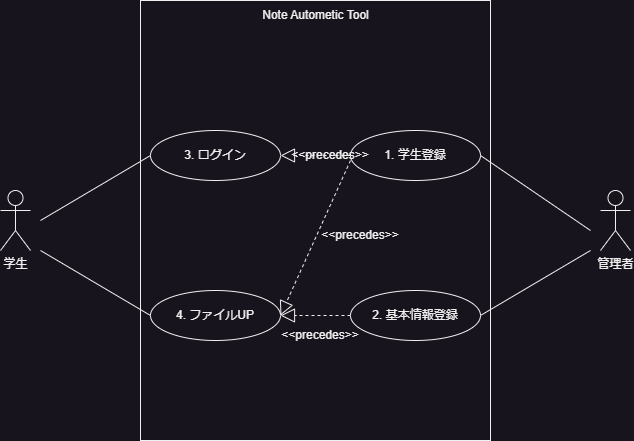

The diagram above was exported from draw.io. Its source (the exported page's mxGraphModel, read from the mxfile embedded in the PNG):
<mxGraphModel dx="1018" dy="622" grid="1" gridSize="10" guides="1" tooltips="1" connect="1" arrows="1" fold="1" page="1" pageScale="1" pageWidth="850" pageHeight="1100" math="0" shadow="0">
  <root>
    <mxCell id="0" />
    <mxCell id="1" parent="0" />
    <mxCell id="RQPSF6X5lgevDTTWKD2S-1" value="学生" style="shape=umlActor;verticalLabelPosition=bottom;verticalAlign=top;html=1;outlineConnect=0;" parent="1" vertex="1">
      <mxGeometry x="100" y="310" width="30" height="60" as="geometry" />
    </mxCell>
    <mxCell id="RQPSF6X5lgevDTTWKD2S-4" value="" style="rounded=0;whiteSpace=wrap;html=1;direction=south;" parent="1" vertex="1">
      <mxGeometry x="240" y="120" width="350" height="440" as="geometry" />
    </mxCell>
    <mxCell id="RQPSF6X5lgevDTTWKD2S-5" value="Note Autometic Tool" style="text;html=1;strokeColor=none;fillColor=none;align=center;verticalAlign=middle;whiteSpace=wrap;rounded=0;" parent="1" vertex="1">
      <mxGeometry x="328.75" y="120" width="172.5" height="30" as="geometry" />
    </mxCell>
    <mxCell id="RQPSF6X5lgevDTTWKD2S-6" value="管理者" style="shape=umlActor;verticalLabelPosition=bottom;verticalAlign=top;html=1;outlineConnect=0;" parent="1" vertex="1">
      <mxGeometry x="700" y="310" width="30" height="60" as="geometry" />
    </mxCell>
    <mxCell id="RQPSF6X5lgevDTTWKD2S-8" value="4. ファイルUP" style="ellipse;whiteSpace=wrap;html=1;" parent="1" vertex="1">
      <mxGeometry x="250" y="410" width="130" height="50" as="geometry" />
    </mxCell>
    <mxCell id="RQPSF6X5lgevDTTWKD2S-9" value="3. ログイン" style="ellipse;whiteSpace=wrap;html=1;" parent="1" vertex="1">
      <mxGeometry x="250" y="250" width="130" height="50" as="geometry" />
    </mxCell>
    <mxCell id="RQPSF6X5lgevDTTWKD2S-10" value="1. 学生登録" style="ellipse;whiteSpace=wrap;html=1;" parent="1" vertex="1">
      <mxGeometry x="450" y="250" width="130" height="50" as="geometry" />
    </mxCell>
    <mxCell id="RQPSF6X5lgevDTTWKD2S-13" value="2. 基本情報登録" style="ellipse;whiteSpace=wrap;html=1;" parent="1" vertex="1">
      <mxGeometry x="450" y="410" width="130" height="50" as="geometry" />
    </mxCell>
    <mxCell id="RQPSF6X5lgevDTTWKD2S-14" value="" style="endArrow=none;html=1;rounded=0;exitX=1;exitY=0.5;exitDx=0;exitDy=0;" parent="1" source="RQPSF6X5lgevDTTWKD2S-10" edge="1">
      <mxGeometry width="50" height="50" relative="1" as="geometry">
        <mxPoint x="360" y="420" as="sourcePoint" />
        <mxPoint x="690" y="350" as="targetPoint" />
      </mxGeometry>
    </mxCell>
    <mxCell id="RQPSF6X5lgevDTTWKD2S-15" value="" style="endArrow=none;html=1;rounded=0;exitX=1;exitY=0.5;exitDx=0;exitDy=0;" parent="1" source="RQPSF6X5lgevDTTWKD2S-13" edge="1">
      <mxGeometry width="50" height="50" relative="1" as="geometry">
        <mxPoint x="580" y="290" as="sourcePoint" />
        <mxPoint x="690" y="370" as="targetPoint" />
      </mxGeometry>
    </mxCell>
    <mxCell id="RQPSF6X5lgevDTTWKD2S-16" value="" style="endArrow=none;html=1;rounded=0;entryX=0;entryY=0.5;entryDx=0;entryDy=0;" parent="1" target="RQPSF6X5lgevDTTWKD2S-9" edge="1">
      <mxGeometry width="50" height="50" relative="1" as="geometry">
        <mxPoint x="140" y="340" as="sourcePoint" />
        <mxPoint x="700" y="360" as="targetPoint" />
      </mxGeometry>
    </mxCell>
    <mxCell id="RQPSF6X5lgevDTTWKD2S-17" value="" style="endArrow=none;html=1;rounded=0;entryX=0;entryY=0.5;entryDx=0;entryDy=0;" parent="1" target="RQPSF6X5lgevDTTWKD2S-8" edge="1">
      <mxGeometry width="50" height="50" relative="1" as="geometry">
        <mxPoint x="140" y="370" as="sourcePoint" />
        <mxPoint x="710" y="370" as="targetPoint" />
      </mxGeometry>
    </mxCell>
    <mxCell id="RQPSF6X5lgevDTTWKD2S-18" value="" style="endArrow=block;dashed=1;endFill=0;endSize=12;html=1;rounded=0;exitX=0;exitY=0.5;exitDx=0;exitDy=0;entryX=1;entryY=0.5;entryDx=0;entryDy=0;" parent="1" source="RQPSF6X5lgevDTTWKD2S-10" target="RQPSF6X5lgevDTTWKD2S-9" edge="1">
      <mxGeometry width="160" relative="1" as="geometry">
        <mxPoint x="300" y="400" as="sourcePoint" />
        <mxPoint x="460" y="400" as="targetPoint" />
      </mxGeometry>
    </mxCell>
    <mxCell id="RQPSF6X5lgevDTTWKD2S-19" value="" style="endArrow=block;dashed=1;endFill=0;endSize=12;html=1;rounded=0;entryX=1;entryY=0.5;entryDx=0;entryDy=0;" parent="1" target="RQPSF6X5lgevDTTWKD2S-8" edge="1">
      <mxGeometry width="160" relative="1" as="geometry">
        <mxPoint x="450" y="280" as="sourcePoint" />
        <mxPoint x="390" y="285" as="targetPoint" />
      </mxGeometry>
    </mxCell>
    <mxCell id="RQPSF6X5lgevDTTWKD2S-20" value="&amp;lt;&amp;lt;precedes&amp;gt;&amp;gt;" style="text;html=1;strokeColor=none;fillColor=none;align=center;verticalAlign=middle;whiteSpace=wrap;rounded=0;" parent="1" vertex="1">
      <mxGeometry x="430" y="340" width="60" height="30" as="geometry" />
    </mxCell>
    <mxCell id="RQPSF6X5lgevDTTWKD2S-21" value="&amp;lt;&amp;lt;precedes&amp;gt;&amp;gt;" style="text;html=1;strokeColor=none;fillColor=none;align=center;verticalAlign=middle;whiteSpace=wrap;rounded=0;" parent="1" vertex="1">
      <mxGeometry x="400" y="260" width="60" height="30" as="geometry" />
    </mxCell>
    <mxCell id="nU1vZeF0bLp2rFBwFA0s-2" value="" style="endArrow=block;dashed=1;endFill=0;endSize=12;html=1;rounded=0;exitX=0;exitY=0.5;exitDx=0;exitDy=0;" parent="1" source="RQPSF6X5lgevDTTWKD2S-13" edge="1">
      <mxGeometry width="160" relative="1" as="geometry">
        <mxPoint x="460" y="290" as="sourcePoint" />
        <mxPoint x="380" y="435" as="targetPoint" />
      </mxGeometry>
    </mxCell>
    <mxCell id="nU1vZeF0bLp2rFBwFA0s-3" value="&amp;lt;&amp;lt;precedes&amp;gt;&amp;gt;" style="text;html=1;strokeColor=none;fillColor=none;align=center;verticalAlign=middle;whiteSpace=wrap;rounded=0;" parent="1" vertex="1">
      <mxGeometry x="390" y="440" width="60" height="30" as="geometry" />
    </mxCell>
  </root>
</mxGraphModel>